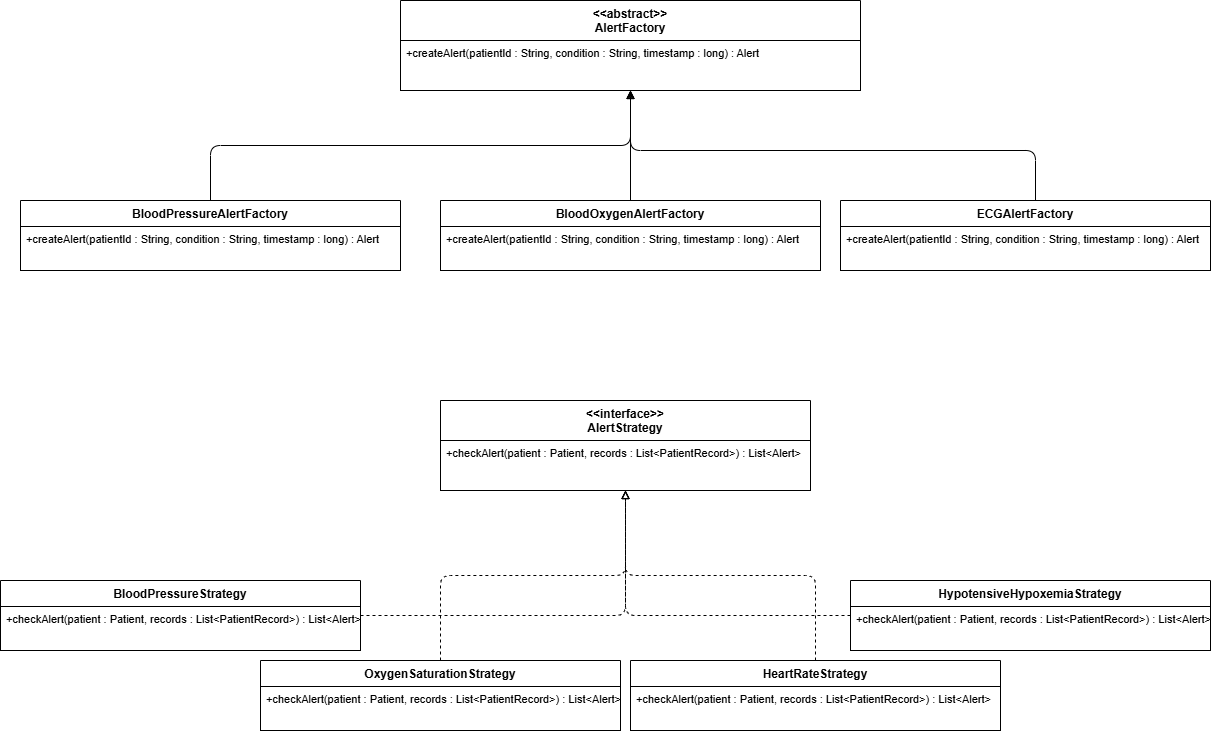

The diagram above was exported from draw.io. Its source (the exported page's mxGraphModel, read from the mxfile embedded in the PNG):
<mxGraphModel dx="1412" dy="899" grid="1" gridSize="10" guides="1" tooltips="1" connect="1" arrows="1" fold="1" page="1" pageScale="1" pageWidth="1300" pageHeight="900" math="0" shadow="0">
  <root>
    <mxCell id="0" />
    <mxCell id="1" parent="0" />
    <mxCell id="2" parent="1" style="swimlane;fontStyle=1;align=center;startSize=40;container=1;collapsible=0;fillColor=#ffffff;strokeColor=#000000;fontFamily=Helvetica;fontSize=12;" value="&lt;&lt;abstract&gt;&gt;&#10;AlertFactory" vertex="1">
      <mxGeometry height="90" width="460" x="420" y="40" as="geometry" />
    </mxCell>
    <mxCell id="3" parent="2" style="text;align=left;verticalAlign=top;spacingLeft=4;fillColor=#ffffff;strokeColor=#000000;fontFamily=Helvetica;fontSize=11;" value="+createAlert(patientId : String, condition : String, timestamp : long) : Alert" vertex="1">
      <mxGeometry height="50" width="460" y="40" as="geometry" />
    </mxCell>
    <mxCell id="4" parent="1" style="swimlane;fontStyle=1;align=center;startSize=26;container=1;collapsible=0;fillColor=#ffffff;strokeColor=#000000;fontFamily=Helvetica;fontSize=12;" value="BloodPressureAlertFactory" vertex="1">
      <mxGeometry height="70" width="380" x="40" y="240" as="geometry" />
    </mxCell>
    <mxCell id="5" parent="4" style="text;align=left;verticalAlign=top;spacingLeft=4;fillColor=#ffffff;strokeColor=#000000;fontFamily=Helvetica;fontSize=11;" value="+createAlert(patientId : String, condition : String, timestamp : long) : Alert" vertex="1">
      <mxGeometry height="44" width="380" y="26" as="geometry" />
    </mxCell>
    <mxCell id="6" parent="1" style="swimlane;fontStyle=1;align=center;startSize=26;container=1;collapsible=0;fillColor=#ffffff;strokeColor=#000000;fontFamily=Helvetica;fontSize=12;" value="BloodOxygenAlertFactory" vertex="1">
      <mxGeometry height="70" width="380" x="460" y="240" as="geometry" />
    </mxCell>
    <mxCell id="7" parent="6" style="text;align=left;verticalAlign=top;spacingLeft=4;fillColor=#ffffff;strokeColor=#000000;fontFamily=Helvetica;fontSize=11;" value="+createAlert(patientId : String, condition : String, timestamp : long) : Alert" vertex="1">
      <mxGeometry height="44" width="380" y="26" as="geometry" />
    </mxCell>
    <mxCell id="5g4WStlFetwS7HAQ_-fU-36" edge="1" parent="1" source="8" style="edgeStyle=orthogonalEdgeStyle;rounded=1;orthogonalLoop=1;jettySize=auto;html=1;curved=0;">
      <mxGeometry relative="1" as="geometry">
        <Array as="points">
          <mxPoint x="1055" y="190" />
          <mxPoint x="650" y="190" />
        </Array>
        <mxPoint x="650" y="130" as="targetPoint" />
      </mxGeometry>
    </mxCell>
    <mxCell id="8" parent="1" style="swimlane;fontStyle=1;align=center;startSize=26;container=1;collapsible=0;fillColor=#ffffff;strokeColor=#000000;fontFamily=Helvetica;fontSize=12;" value="ECGAlertFactory" vertex="1">
      <mxGeometry height="70" width="370" x="860" y="240" as="geometry" />
    </mxCell>
    <mxCell id="9" parent="8" style="text;align=left;verticalAlign=top;spacingLeft=4;fillColor=#ffffff;strokeColor=#000000;fontFamily=Helvetica;fontSize=11;" value="+createAlert(patientId : String, condition : String, timestamp : long) : Alert" vertex="1">
      <mxGeometry height="44" width="370" y="26" as="geometry" />
    </mxCell>
    <mxCell id="10" parent="1" style="swimlane;fontStyle=1;align=center;startSize=40;container=1;collapsible=0;fillColor=#ffffff;strokeColor=#000000;fontFamily=Helvetica;fontSize=12;" value="&lt;&lt;interface&gt;&gt;&#10;AlertStrategy" vertex="1">
      <mxGeometry height="90" width="370" x="460" y="440" as="geometry" />
    </mxCell>
    <mxCell id="11" parent="10" style="text;align=left;verticalAlign=top;spacingLeft=4;fillColor=#ffffff;strokeColor=#000000;fontFamily=Helvetica;fontSize=11;" value="+checkAlert(patient : Patient, records : List&lt;PatientRecord&gt;) : List&lt;Alert&gt;" vertex="1">
      <mxGeometry height="50" width="370" y="40" as="geometry" />
    </mxCell>
    <mxCell id="12" parent="1" style="swimlane;fontStyle=1;align=center;startSize=26;container=1;collapsible=0;fillColor=#ffffff;strokeColor=#000000;fontFamily=Helvetica;fontSize=12;" value="BloodPressureStrategy" vertex="1">
      <mxGeometry height="70" width="360" x="20" y="620" as="geometry" />
    </mxCell>
    <mxCell id="13" parent="12" style="text;align=left;verticalAlign=top;spacingLeft=4;fillColor=#ffffff;strokeColor=#000000;fontFamily=Helvetica;fontSize=11;" value="+checkAlert(patient : Patient, records : List&lt;PatientRecord&gt;) : List&lt;Alert&gt;" vertex="1">
      <mxGeometry height="44" width="360" y="26" as="geometry" />
    </mxCell>
    <mxCell id="14" parent="1" style="swimlane;fontStyle=1;align=center;startSize=26;container=1;collapsible=0;fillColor=#ffffff;strokeColor=#000000;fontFamily=Helvetica;fontSize=12;" value="OxygenSaturationStrategy" vertex="1">
      <mxGeometry height="70" width="360" x="280" y="700" as="geometry" />
    </mxCell>
    <mxCell id="15" parent="14" style="text;align=left;verticalAlign=top;spacingLeft=4;fillColor=#ffffff;strokeColor=#000000;fontFamily=Helvetica;fontSize=11;" value="+checkAlert(patient : Patient, records : List&lt;PatientRecord&gt;) : List&lt;Alert&gt;" vertex="1">
      <mxGeometry height="44" width="360" y="26" as="geometry" />
    </mxCell>
    <mxCell id="16" parent="1" style="swimlane;fontStyle=1;align=center;startSize=26;container=1;collapsible=0;fillColor=#ffffff;strokeColor=#000000;fontFamily=Helvetica;fontSize=12;" value="HeartRateStrategy" vertex="1">
      <mxGeometry height="70" width="370" x="650" y="700" as="geometry" />
    </mxCell>
    <mxCell id="17" parent="16" style="text;align=left;verticalAlign=top;spacingLeft=4;fillColor=#ffffff;strokeColor=#000000;fontFamily=Helvetica;fontSize=11;" value="+checkAlert(patient : Patient, records : List&lt;PatientRecord&gt;) : List&lt;Alert&gt;" vertex="1">
      <mxGeometry height="44" width="370" y="26" as="geometry" />
    </mxCell>
    <mxCell id="18" parent="1" style="swimlane;fontStyle=1;align=center;startSize=26;container=1;collapsible=0;fillColor=#ffffff;strokeColor=#000000;fontFamily=Helvetica;fontSize=12;" value="HypotensiveHypoxemiaStrategy" vertex="1">
      <mxGeometry height="70" width="360" x="870" y="620" as="geometry" />
    </mxCell>
    <mxCell id="19" parent="18" style="text;align=left;verticalAlign=top;spacingLeft=4;fillColor=#ffffff;strokeColor=#000000;fontFamily=Helvetica;fontSize=11;" value="+checkAlert(patient : Patient, records : List&lt;PatientRecord&gt;) : List&lt;Alert&gt;" vertex="1">
      <mxGeometry height="44" width="360" y="26" as="geometry" />
    </mxCell>
    <mxCell id="30" edge="1" parent="1" source="4" style="edgeStyle=orthogonalEdgeStyle;endArrow=block;endFill=0;strokeColor=#000000;" target="2">
      <mxGeometry relative="1" as="geometry" />
    </mxCell>
    <mxCell id="31" edge="1" parent="1" source="6" style="edgeStyle=orthogonalEdgeStyle;endArrow=block;endFill=0;strokeColor=#000000;" target="2">
      <mxGeometry relative="1" as="geometry" />
    </mxCell>
    <mxCell id="33" edge="1" parent="1" source="12" style="edgeStyle=orthogonalEdgeStyle;endArrow=block;endFill=0;dashed=1;strokeColor=#000000;" target="10">
      <mxGeometry relative="1" as="geometry" />
    </mxCell>
    <mxCell id="34" edge="1" parent="1" source="14" style="edgeStyle=orthogonalEdgeStyle;endArrow=block;endFill=0;dashed=1;strokeColor=#000000;" target="10">
      <mxGeometry relative="1" as="geometry" />
    </mxCell>
    <mxCell id="35" edge="1" parent="1" source="16" style="edgeStyle=orthogonalEdgeStyle;endArrow=block;endFill=0;dashed=1;strokeColor=#000000;" target="10">
      <mxGeometry relative="1" as="geometry" />
    </mxCell>
    <mxCell id="36" edge="1" parent="1" source="18" style="edgeStyle=orthogonalEdgeStyle;endArrow=block;endFill=0;dashed=1;strokeColor=#000000;" target="10">
      <mxGeometry relative="1" as="geometry" />
    </mxCell>
  </root>
</mxGraphModel>